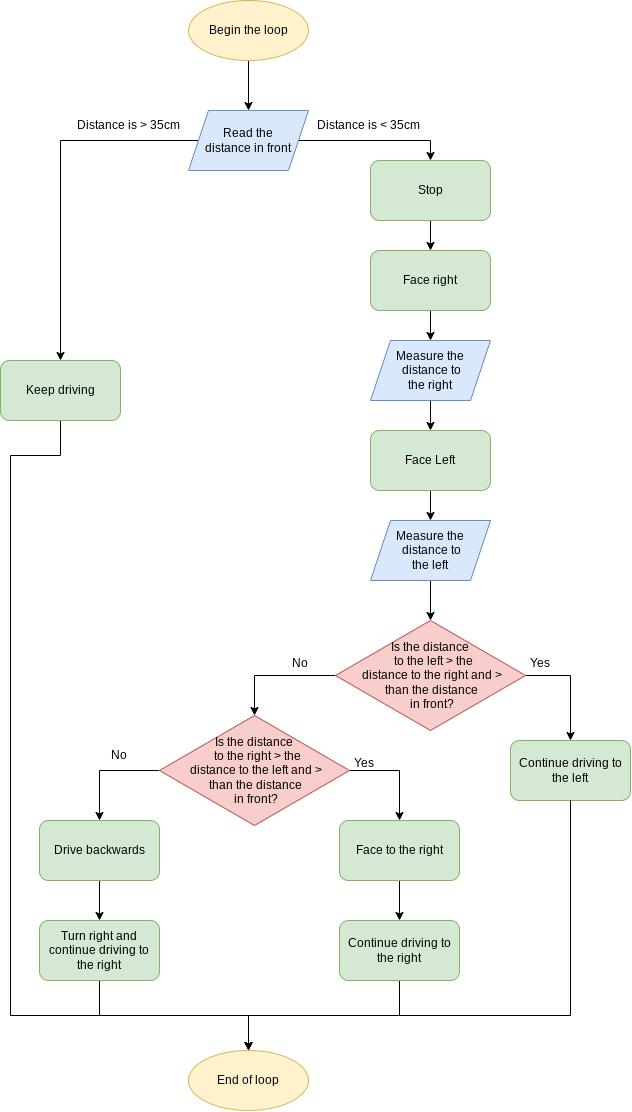

The diagram above was exported from draw.io. Its source (the exported page's mxGraphModel, read from the mxfile embedded in the PNG):
<mxGraphModel dx="2625" dy="1353" grid="1" gridSize="10" guides="1" tooltips="1" connect="1" arrows="1" fold="1" page="1" pageScale="1" pageWidth="827" pageHeight="1169" math="0" shadow="0">
  <root>
    <mxCell id="WIyWlLk6GJQsqaUBKTNV-0" />
    <mxCell id="WIyWlLk6GJQsqaUBKTNV-1" parent="WIyWlLk6GJQsqaUBKTNV-0" />
    <mxCell id="PhN1hQaUk_FiYQdJ4hf4-1" style="edgeStyle=orthogonalEdgeStyle;rounded=0;orthogonalLoop=1;jettySize=auto;html=1;exitX=0.5;exitY=1;exitDx=0;exitDy=0;" edge="1" parent="WIyWlLk6GJQsqaUBKTNV-1" source="PhN1hQaUk_FiYQdJ4hf4-44" target="PhN1hQaUk_FiYQdJ4hf4-2">
      <mxGeometry relative="1" as="geometry">
        <mxPoint x="408" y="173" as="targetPoint" />
        <mxPoint x="408" y="103" as="sourcePoint" />
      </mxGeometry>
    </mxCell>
    <mxCell id="PhN1hQaUk_FiYQdJ4hf4-3" style="edgeStyle=orthogonalEdgeStyle;rounded=0;orthogonalLoop=1;jettySize=auto;html=1;exitX=1;exitY=0.5;exitDx=0;exitDy=0;entryX=0.5;entryY=0;entryDx=0;entryDy=0;" edge="1" parent="WIyWlLk6GJQsqaUBKTNV-1" source="PhN1hQaUk_FiYQdJ4hf4-2" target="PhN1hQaUk_FiYQdJ4hf4-7">
      <mxGeometry relative="1" as="geometry">
        <mxPoint x="578" y="253" as="targetPoint" />
      </mxGeometry>
    </mxCell>
    <mxCell id="PhN1hQaUk_FiYQdJ4hf4-9" style="edgeStyle=orthogonalEdgeStyle;rounded=0;orthogonalLoop=1;jettySize=auto;html=1;exitX=0;exitY=0.5;exitDx=0;exitDy=0;entryX=0.5;entryY=0;entryDx=0;entryDy=0;" edge="1" parent="WIyWlLk6GJQsqaUBKTNV-1" source="PhN1hQaUk_FiYQdJ4hf4-2" target="PhN1hQaUk_FiYQdJ4hf4-10">
      <mxGeometry relative="1" as="geometry">
        <mxPoint x="220" y="263" as="targetPoint" />
      </mxGeometry>
    </mxCell>
    <mxCell id="PhN1hQaUk_FiYQdJ4hf4-2" value="Read the &lt;br&gt;distance&amp;nbsp;in front" style="shape=parallelogram;perimeter=parallelogramPerimeter;whiteSpace=wrap;html=1;fixedSize=1;fillColor=#dae8fc;strokeColor=#6c8ebf;" vertex="1" parent="WIyWlLk6GJQsqaUBKTNV-1">
      <mxGeometry x="348" y="143" width="120" height="60" as="geometry" />
    </mxCell>
    <mxCell id="PhN1hQaUk_FiYQdJ4hf4-5" value="Distance is &amp;lt; 35cm" style="text;html=1;strokeColor=none;fillColor=none;align=center;verticalAlign=middle;whiteSpace=wrap;rounded=0;" vertex="1" parent="WIyWlLk6GJQsqaUBKTNV-1">
      <mxGeometry x="468" y="143" width="120" height="30" as="geometry" />
    </mxCell>
    <mxCell id="PhN1hQaUk_FiYQdJ4hf4-12" style="edgeStyle=orthogonalEdgeStyle;rounded=0;orthogonalLoop=1;jettySize=auto;html=1;entryX=0.5;entryY=0;entryDx=0;entryDy=0;" edge="1" parent="WIyWlLk6GJQsqaUBKTNV-1" source="PhN1hQaUk_FiYQdJ4hf4-7" target="PhN1hQaUk_FiYQdJ4hf4-13">
      <mxGeometry relative="1" as="geometry">
        <mxPoint x="590" y="333" as="targetPoint" />
      </mxGeometry>
    </mxCell>
    <mxCell id="PhN1hQaUk_FiYQdJ4hf4-7" value="Stop" style="rounded=1;whiteSpace=wrap;html=1;fillColor=#d5e8d4;strokeColor=#82b366;" vertex="1" parent="WIyWlLk6GJQsqaUBKTNV-1">
      <mxGeometry x="530" y="193" width="120" height="60" as="geometry" />
    </mxCell>
    <mxCell id="PhN1hQaUk_FiYQdJ4hf4-50" style="edgeStyle=orthogonalEdgeStyle;rounded=0;orthogonalLoop=1;jettySize=auto;html=1;exitX=0.5;exitY=1;exitDx=0;exitDy=0;fontSize=12;entryX=0.5;entryY=0;entryDx=0;entryDy=0;" edge="1" parent="WIyWlLk6GJQsqaUBKTNV-1" source="PhN1hQaUk_FiYQdJ4hf4-10" target="PhN1hQaUk_FiYQdJ4hf4-45">
      <mxGeometry relative="1" as="geometry">
        <mxPoint x="220" y="458" as="sourcePoint" />
        <mxPoint x="408" y="1088" as="targetPoint" />
        <Array as="points">
          <mxPoint x="220" y="488" />
          <mxPoint x="170" y="488" />
          <mxPoint x="170" y="1048" />
          <mxPoint x="408" y="1048" />
        </Array>
      </mxGeometry>
    </mxCell>
    <mxCell id="PhN1hQaUk_FiYQdJ4hf4-10" value="Keep driving" style="rounded=1;whiteSpace=wrap;html=1;fillColor=#d5e8d4;strokeColor=#82b366;" vertex="1" parent="WIyWlLk6GJQsqaUBKTNV-1">
      <mxGeometry x="160" y="393" width="120" height="60" as="geometry" />
    </mxCell>
    <mxCell id="PhN1hQaUk_FiYQdJ4hf4-11" value="Distance is &amp;gt; 35cm" style="text;html=1;strokeColor=none;fillColor=none;align=center;verticalAlign=middle;whiteSpace=wrap;rounded=0;" vertex="1" parent="WIyWlLk6GJQsqaUBKTNV-1">
      <mxGeometry x="228" y="143" width="120" height="30" as="geometry" />
    </mxCell>
    <mxCell id="PhN1hQaUk_FiYQdJ4hf4-15" style="edgeStyle=orthogonalEdgeStyle;rounded=0;orthogonalLoop=1;jettySize=auto;html=1;entryX=0.5;entryY=0;entryDx=0;entryDy=0;" edge="1" parent="WIyWlLk6GJQsqaUBKTNV-1" source="PhN1hQaUk_FiYQdJ4hf4-13" target="PhN1hQaUk_FiYQdJ4hf4-16">
      <mxGeometry relative="1" as="geometry" />
    </mxCell>
    <mxCell id="PhN1hQaUk_FiYQdJ4hf4-13" value="Face right" style="rounded=1;whiteSpace=wrap;html=1;fillColor=#d5e8d4;strokeColor=#82b366;" vertex="1" parent="WIyWlLk6GJQsqaUBKTNV-1">
      <mxGeometry x="530" y="283" width="120" height="60" as="geometry" />
    </mxCell>
    <mxCell id="PhN1hQaUk_FiYQdJ4hf4-20" style="edgeStyle=orthogonalEdgeStyle;rounded=0;orthogonalLoop=1;jettySize=auto;html=1;exitX=0.5;exitY=1;exitDx=0;exitDy=0;entryX=0.5;entryY=0;entryDx=0;entryDy=0;" edge="1" parent="WIyWlLk6GJQsqaUBKTNV-1" source="PhN1hQaUk_FiYQdJ4hf4-14" target="PhN1hQaUk_FiYQdJ4hf4-18">
      <mxGeometry relative="1" as="geometry" />
    </mxCell>
    <mxCell id="PhN1hQaUk_FiYQdJ4hf4-14" value="Face Left" style="rounded=1;whiteSpace=wrap;html=1;fillColor=#d5e8d4;strokeColor=#82b366;" vertex="1" parent="WIyWlLk6GJQsqaUBKTNV-1">
      <mxGeometry x="530" y="463" width="120" height="60" as="geometry" />
    </mxCell>
    <mxCell id="PhN1hQaUk_FiYQdJ4hf4-19" style="edgeStyle=orthogonalEdgeStyle;rounded=0;orthogonalLoop=1;jettySize=auto;html=1;exitX=0.5;exitY=1;exitDx=0;exitDy=0;entryX=0.5;entryY=0;entryDx=0;entryDy=0;" edge="1" parent="WIyWlLk6GJQsqaUBKTNV-1" source="PhN1hQaUk_FiYQdJ4hf4-16" target="PhN1hQaUk_FiYQdJ4hf4-14">
      <mxGeometry relative="1" as="geometry" />
    </mxCell>
    <mxCell id="PhN1hQaUk_FiYQdJ4hf4-16" value="Measure the&lt;br&gt;&amp;nbsp;distance to &lt;br&gt;the right" style="shape=parallelogram;perimeter=parallelogramPerimeter;whiteSpace=wrap;html=1;fixedSize=1;fillColor=#dae8fc;strokeColor=#6c8ebf;" vertex="1" parent="WIyWlLk6GJQsqaUBKTNV-1">
      <mxGeometry x="530" y="373" width="120" height="60" as="geometry" />
    </mxCell>
    <mxCell id="PhN1hQaUk_FiYQdJ4hf4-23" value="" style="edgeStyle=orthogonalEdgeStyle;rounded=0;orthogonalLoop=1;jettySize=auto;html=1;" edge="1" parent="WIyWlLk6GJQsqaUBKTNV-1" source="PhN1hQaUk_FiYQdJ4hf4-18" target="PhN1hQaUk_FiYQdJ4hf4-22">
      <mxGeometry relative="1" as="geometry" />
    </mxCell>
    <mxCell id="PhN1hQaUk_FiYQdJ4hf4-18" value="Measure the&lt;br&gt;&amp;nbsp;distance to &lt;br&gt;the left" style="shape=parallelogram;perimeter=parallelogramPerimeter;whiteSpace=wrap;html=1;fixedSize=1;fillColor=#dae8fc;strokeColor=#6c8ebf;" vertex="1" parent="WIyWlLk6GJQsqaUBKTNV-1">
      <mxGeometry x="530" y="553" width="120" height="60" as="geometry" />
    </mxCell>
    <mxCell id="PhN1hQaUk_FiYQdJ4hf4-25" style="edgeStyle=orthogonalEdgeStyle;rounded=0;orthogonalLoop=1;jettySize=auto;html=1;exitX=1;exitY=0.5;exitDx=0;exitDy=0;fontSize=7;" edge="1" parent="WIyWlLk6GJQsqaUBKTNV-1" source="PhN1hQaUk_FiYQdJ4hf4-22" target="PhN1hQaUk_FiYQdJ4hf4-24">
      <mxGeometry relative="1" as="geometry" />
    </mxCell>
    <mxCell id="PhN1hQaUk_FiYQdJ4hf4-52" style="edgeStyle=orthogonalEdgeStyle;rounded=0;orthogonalLoop=1;jettySize=auto;html=1;entryX=0.5;entryY=0;entryDx=0;entryDy=0;fontSize=12;exitX=0;exitY=0.5;exitDx=0;exitDy=0;" edge="1" parent="WIyWlLk6GJQsqaUBKTNV-1" source="PhN1hQaUk_FiYQdJ4hf4-22" target="PhN1hQaUk_FiYQdJ4hf4-30">
      <mxGeometry relative="1" as="geometry">
        <Array as="points">
          <mxPoint x="414" y="708" />
        </Array>
      </mxGeometry>
    </mxCell>
    <mxCell id="PhN1hQaUk_FiYQdJ4hf4-22" value="Is the distance&lt;br&gt;&amp;nbsp; to&amp;nbsp;the left &amp;gt; the&lt;br&gt;&amp;nbsp;distance&amp;nbsp;to the right and &amp;gt;&lt;br&gt;&amp;nbsp;than the distance&lt;br&gt;&amp;nbsp;in front?" style="rhombus;whiteSpace=wrap;html=1;fillColor=#f8cecc;strokeColor=#b85450;" vertex="1" parent="WIyWlLk6GJQsqaUBKTNV-1">
      <mxGeometry x="495" y="653" width="190" height="110" as="geometry" />
    </mxCell>
    <mxCell id="PhN1hQaUk_FiYQdJ4hf4-24" value="Continue driving to the left" style="rounded=1;whiteSpace=wrap;html=1;fillColor=#d5e8d4;strokeColor=#82b366;" vertex="1" parent="WIyWlLk6GJQsqaUBKTNV-1">
      <mxGeometry x="670" y="773" width="120" height="60" as="geometry" />
    </mxCell>
    <mxCell id="PhN1hQaUk_FiYQdJ4hf4-26" value="Yes" style="text;html=1;strokeColor=none;fillColor=none;align=center;verticalAlign=middle;whiteSpace=wrap;rounded=0;" vertex="1" parent="WIyWlLk6GJQsqaUBKTNV-1">
      <mxGeometry x="640" y="681" width="120" height="30" as="geometry" />
    </mxCell>
    <mxCell id="PhN1hQaUk_FiYQdJ4hf4-29" value="No" style="text;html=1;strokeColor=none;fillColor=none;align=center;verticalAlign=middle;whiteSpace=wrap;rounded=0;" vertex="1" parent="WIyWlLk6GJQsqaUBKTNV-1">
      <mxGeometry x="400" y="681" width="120" height="30" as="geometry" />
    </mxCell>
    <mxCell id="PhN1hQaUk_FiYQdJ4hf4-35" style="edgeStyle=orthogonalEdgeStyle;rounded=0;orthogonalLoop=1;jettySize=auto;html=1;exitX=1;exitY=0.5;exitDx=0;exitDy=0;entryX=0.5;entryY=0;entryDx=0;entryDy=0;fontSize=7;" edge="1" parent="WIyWlLk6GJQsqaUBKTNV-1" source="PhN1hQaUk_FiYQdJ4hf4-30" target="PhN1hQaUk_FiYQdJ4hf4-32">
      <mxGeometry relative="1" as="geometry" />
    </mxCell>
    <mxCell id="PhN1hQaUk_FiYQdJ4hf4-37" style="edgeStyle=orthogonalEdgeStyle;rounded=0;orthogonalLoop=1;jettySize=auto;html=1;exitX=0;exitY=0.5;exitDx=0;exitDy=0;fontSize=7;entryX=0.5;entryY=0;entryDx=0;entryDy=0;" edge="1" parent="WIyWlLk6GJQsqaUBKTNV-1" source="PhN1hQaUk_FiYQdJ4hf4-30" target="PhN1hQaUk_FiYQdJ4hf4-39">
      <mxGeometry relative="1" as="geometry">
        <mxPoint x="259" y="893" as="targetPoint" />
      </mxGeometry>
    </mxCell>
    <mxCell id="PhN1hQaUk_FiYQdJ4hf4-30" value="Is the distance&lt;br&gt;&amp;nbsp; to&amp;nbsp;the right &amp;gt; the&lt;br&gt;&amp;nbsp;distance&amp;nbsp;to the left and &amp;gt;&lt;br&gt;&amp;nbsp;than the distance&lt;br&gt;&amp;nbsp;in front?" style="rhombus;whiteSpace=wrap;html=1;fillColor=#f8cecc;strokeColor=#b85450;" vertex="1" parent="WIyWlLk6GJQsqaUBKTNV-1">
      <mxGeometry x="319" y="748" width="190" height="110" as="geometry" />
    </mxCell>
    <mxCell id="PhN1hQaUk_FiYQdJ4hf4-49" style="edgeStyle=orthogonalEdgeStyle;rounded=0;orthogonalLoop=1;jettySize=auto;html=1;exitX=0.5;exitY=1;exitDx=0;exitDy=0;entryX=0.5;entryY=0;entryDx=0;entryDy=0;fontSize=12;" edge="1" parent="WIyWlLk6GJQsqaUBKTNV-1" source="PhN1hQaUk_FiYQdJ4hf4-31" target="PhN1hQaUk_FiYQdJ4hf4-45">
      <mxGeometry relative="1" as="geometry" />
    </mxCell>
    <mxCell id="PhN1hQaUk_FiYQdJ4hf4-31" value="Continue driving to the right" style="rounded=1;whiteSpace=wrap;html=1;fillColor=#d5e8d4;strokeColor=#82b366;" vertex="1" parent="WIyWlLk6GJQsqaUBKTNV-1">
      <mxGeometry x="499" y="953" width="120" height="60" as="geometry" />
    </mxCell>
    <mxCell id="PhN1hQaUk_FiYQdJ4hf4-34" style="edgeStyle=orthogonalEdgeStyle;rounded=0;orthogonalLoop=1;jettySize=auto;html=1;exitX=0.5;exitY=1;exitDx=0;exitDy=0;entryX=0.5;entryY=0;entryDx=0;entryDy=0;fontSize=7;" edge="1" parent="WIyWlLk6GJQsqaUBKTNV-1" source="PhN1hQaUk_FiYQdJ4hf4-32" target="PhN1hQaUk_FiYQdJ4hf4-31">
      <mxGeometry relative="1" as="geometry" />
    </mxCell>
    <mxCell id="PhN1hQaUk_FiYQdJ4hf4-32" value="Face to the right" style="rounded=1;whiteSpace=wrap;html=1;fillColor=#d5e8d4;strokeColor=#82b366;" vertex="1" parent="WIyWlLk6GJQsqaUBKTNV-1">
      <mxGeometry x="499" y="853" width="120" height="60" as="geometry" />
    </mxCell>
    <mxCell id="PhN1hQaUk_FiYQdJ4hf4-36" value="Yes" style="text;html=1;strokeColor=none;fillColor=none;align=center;verticalAlign=middle;whiteSpace=wrap;rounded=0;" vertex="1" parent="WIyWlLk6GJQsqaUBKTNV-1">
      <mxGeometry x="464" y="781" width="120" height="30" as="geometry" />
    </mxCell>
    <mxCell id="PhN1hQaUk_FiYQdJ4hf4-38" value="No" style="text;html=1;strokeColor=none;fillColor=none;align=center;verticalAlign=middle;whiteSpace=wrap;rounded=0;" vertex="1" parent="WIyWlLk6GJQsqaUBKTNV-1">
      <mxGeometry x="219" y="773" width="120" height="30" as="geometry" />
    </mxCell>
    <mxCell id="PhN1hQaUk_FiYQdJ4hf4-47" style="edgeStyle=orthogonalEdgeStyle;rounded=0;orthogonalLoop=1;jettySize=auto;html=1;exitX=0.5;exitY=1;exitDx=0;exitDy=0;entryX=0.5;entryY=0;entryDx=0;entryDy=0;fontSize=12;" edge="1" parent="WIyWlLk6GJQsqaUBKTNV-1" source="PhN1hQaUk_FiYQdJ4hf4-39" target="PhN1hQaUk_FiYQdJ4hf4-46">
      <mxGeometry relative="1" as="geometry" />
    </mxCell>
    <mxCell id="PhN1hQaUk_FiYQdJ4hf4-39" value="Drive backwards" style="rounded=1;whiteSpace=wrap;html=1;fillColor=#d5e8d4;strokeColor=#82b366;" vertex="1" parent="WIyWlLk6GJQsqaUBKTNV-1">
      <mxGeometry x="199" y="853" width="120" height="60" as="geometry" />
    </mxCell>
    <mxCell id="PhN1hQaUk_FiYQdJ4hf4-44" value="&lt;font style=&quot;font-size: 12px;&quot;&gt;Begin the loop&lt;/font&gt;" style="ellipse;whiteSpace=wrap;html=1;fontSize=7;fillColor=#fff2cc;strokeColor=#d6b656;" vertex="1" parent="WIyWlLk6GJQsqaUBKTNV-1">
      <mxGeometry x="348" y="33" width="120" height="60" as="geometry" />
    </mxCell>
    <mxCell id="PhN1hQaUk_FiYQdJ4hf4-48" style="edgeStyle=orthogonalEdgeStyle;rounded=0;orthogonalLoop=1;jettySize=auto;html=1;exitX=0.5;exitY=1;exitDx=0;exitDy=0;entryX=0.5;entryY=0;entryDx=0;entryDy=0;fontSize=12;" edge="1" parent="WIyWlLk6GJQsqaUBKTNV-1" source="PhN1hQaUk_FiYQdJ4hf4-46" target="PhN1hQaUk_FiYQdJ4hf4-45">
      <mxGeometry relative="1" as="geometry" />
    </mxCell>
    <mxCell id="PhN1hQaUk_FiYQdJ4hf4-46" value="Turn right and continue driving to the right" style="rounded=1;whiteSpace=wrap;html=1;fillColor=#d5e8d4;strokeColor=#82b366;" vertex="1" parent="WIyWlLk6GJQsqaUBKTNV-1">
      <mxGeometry x="199" y="953" width="120" height="60" as="geometry" />
    </mxCell>
    <mxCell id="PhN1hQaUk_FiYQdJ4hf4-54" value="" style="edgeStyle=orthogonalEdgeStyle;rounded=0;orthogonalLoop=1;jettySize=auto;html=1;fontSize=12;endArrow=none;entryX=0.5;entryY=0;entryDx=0;entryDy=0;exitX=0.5;exitY=1;exitDx=0;exitDy=0;" edge="1" parent="WIyWlLk6GJQsqaUBKTNV-1">
      <mxGeometry relative="1" as="geometry">
        <mxPoint x="408" y="1083" as="targetPoint" />
        <mxPoint x="730" y="833" as="sourcePoint" />
        <Array as="points">
          <mxPoint x="730" y="1048" />
          <mxPoint x="408" y="1048" />
        </Array>
      </mxGeometry>
    </mxCell>
    <mxCell id="PhN1hQaUk_FiYQdJ4hf4-45" value="&lt;font style=&quot;font-size: 12px;&quot;&gt;End of loop&lt;/font&gt;" style="ellipse;whiteSpace=wrap;html=1;fontSize=7;fillColor=#fff2cc;strokeColor=#d6b656;" vertex="1" parent="WIyWlLk6GJQsqaUBKTNV-1">
      <mxGeometry x="348" y="1083" width="120" height="60" as="geometry" />
    </mxCell>
  </root>
</mxGraphModel>